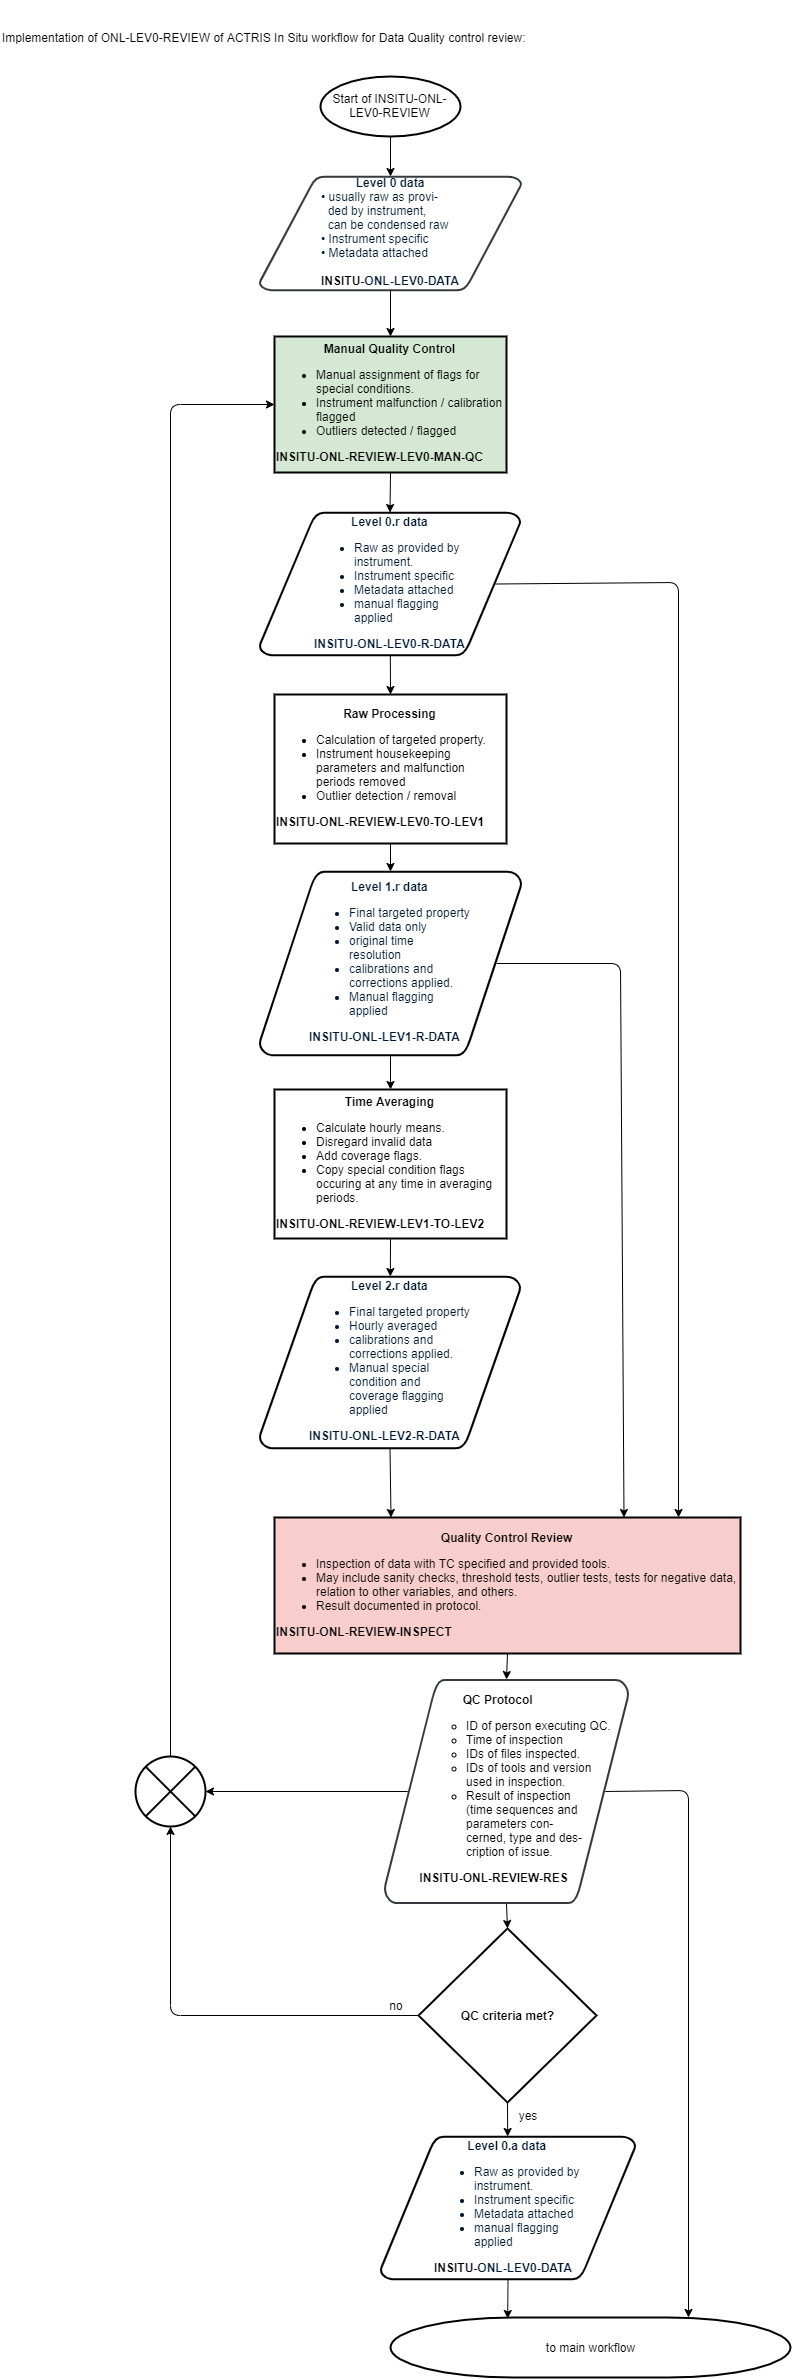

The diagram above was exported from draw.io. Its source (the exported page's mxGraphModel, read from the mxfile embedded in the PNG):
<mxGraphModel dx="1024" dy="592" grid="1" gridSize="10" guides="1" tooltips="1" connect="1" arrows="1" fold="1" page="1" pageScale="1" pageWidth="850" pageHeight="1100" math="0" shadow="0">
  <root>
    <mxCell id="ngGHzIP6geNlysYzvhct-0" />
    <mxCell id="ngGHzIP6geNlysYzvhct-1" parent="ngGHzIP6geNlysYzvhct-0" />
    <mxCell id="phr-FQ5731HG0YdBMf6r-0" value="Implementation of&amp;nbsp;ONL-LEV0-REVIEW of ACTRIS In Situ workflow for Data Quality control review:" style="text;html=1;strokeColor=none;fillColor=none;align=left;verticalAlign=middle;whiteSpace=wrap;rounded=0;" parent="ngGHzIP6geNlysYzvhct-1" vertex="1">
      <mxGeometry x="20" y="24" width="560" height="74" as="geometry" />
    </mxCell>
    <mxCell id="zhTMgvMLSTjn2z7BU1vS-0" value="Start of INSITU-ONL-LEV0-REVIEW" style="strokeWidth=2;html=1;shape=mxgraph.flowchart.start_1;whiteSpace=wrap;" parent="ngGHzIP6geNlysYzvhct-1" vertex="1">
      <mxGeometry x="340" y="100" width="140" height="60" as="geometry" />
    </mxCell>
    <mxCell id="HXsseXLR4IXh_D8Npf46-0" value="&lt;b&gt;Level 0 data&lt;/b&gt;&lt;br&gt;&lt;div align=&quot;left&quot;&gt;&lt;span&gt;&lt;span&gt;•&lt;/span&gt;&lt;/span&gt;&lt;span&gt;&amp;nbsp;usually raw as provi-&lt;br&gt;&amp;nbsp; ded by instrument,&lt;br&gt;&amp;nbsp; can be condensed raw&lt;/span&gt;&lt;/div&gt;&lt;div align=&quot;left&quot;&gt;&lt;span&gt;&lt;span&gt;•&lt;/span&gt;&lt;/span&gt;&lt;span&gt; Instrument specific&lt;/span&gt;&lt;/div&gt;&lt;div align=&quot;left&quot;&gt;&lt;span&gt;&lt;span&gt;•&lt;/span&gt;&lt;/span&gt;&lt;span&gt; Metadata attached&lt;br&gt;&lt;/span&gt;&lt;span&gt;&lt;b&gt;&lt;br&gt;&lt;/b&gt;&lt;/span&gt;&lt;b style=&quot;color: rgb(0 , 0 , 0) ; white-space: normal&quot;&gt;INSITU-&lt;/b&gt;&lt;span&gt;&lt;b&gt;ONL-LEV0-DATA&lt;/b&gt;&lt;/span&gt;&lt;span&gt;&lt;/span&gt;&lt;br&gt;&lt;/div&gt;" style="shape=mxgraph.flowchart.data;fillColor=none;strokeColor=#36393d;strokeWidth=2;gradientDirection=north;fontColor=#001933;fontStyle=0;html=1;" parent="ngGHzIP6geNlysYzvhct-1" vertex="1">
      <mxGeometry x="279" y="200" width="262" height="114" as="geometry" />
    </mxCell>
    <mxCell id="zaJv7uvzS7I8bJupsKWP-0" style="edgeStyle=orthogonalEdgeStyle;rounded=0;html=1;jettySize=auto;orthogonalLoop=1;entryX=0.5;entryY=0;entryPerimeter=0;exitX=0.5;exitY=1;exitDx=0;exitDy=0;exitPerimeter=0;entryDx=0;entryDy=0;" parent="ngGHzIP6geNlysYzvhct-1" source="zhTMgvMLSTjn2z7BU1vS-0" target="HXsseXLR4IXh_D8Npf46-0" edge="1">
      <mxGeometry relative="1" as="geometry">
        <mxPoint x="684.5" y="254" as="targetPoint" />
        <Array as="points" />
        <mxPoint x="684.5" y="228" as="sourcePoint" />
      </mxGeometry>
    </mxCell>
    <mxCell id="TKlDz7x158FPpfx7VD0S-0" value="&lt;b&gt;Manual Quality Control&lt;/b&gt;&lt;br&gt;&lt;div align=&quot;left&quot;&gt;&lt;ul&gt;&lt;li&gt;Manual assignment of flags for special conditions.&lt;/li&gt;&lt;li&gt;Instrument malfunction / calibration flagged&lt;/li&gt;&lt;li&gt;Outliers detected / flagged&lt;br&gt;&lt;/li&gt;&lt;/ul&gt;&lt;/div&gt;&lt;div align=&quot;left&quot;&gt;&lt;b&gt;INSITU-ONL-REVIEW-LEV0-MAN-QC&lt;/b&gt;&lt;br&gt;&lt;/div&gt;" style="whiteSpace=wrap;html=1;strokeWidth=2;fillColor=#d5e8d4;strokeColor=#000000;" parent="ngGHzIP6geNlysYzvhct-1" vertex="1">
      <mxGeometry x="294" y="360" width="232" height="136" as="geometry" />
    </mxCell>
    <mxCell id="TKlDz7x158FPpfx7VD0S-1" style="edgeStyle=orthogonalEdgeStyle;rounded=0;html=1;jettySize=auto;orthogonalLoop=1;entryX=0.5;entryY=0;entryDx=0;entryDy=0;exitX=0.5;exitY=1;exitDx=0;exitDy=0;exitPerimeter=0;" parent="ngGHzIP6geNlysYzvhct-1" source="HXsseXLR4IXh_D8Npf46-0" target="TKlDz7x158FPpfx7VD0S-0" edge="1">
      <mxGeometry relative="1" as="geometry">
        <mxPoint x="420" y="210" as="targetPoint" />
        <Array as="points" />
        <mxPoint x="420" y="330" as="sourcePoint" />
      </mxGeometry>
    </mxCell>
    <mxCell id="Uytax0C8ky-9MyNq17k9-0" value="&lt;b&gt;Level 2.r data&lt;/b&gt;&lt;br&gt;&lt;div align=&quot;left&quot;&gt;&lt;span&gt;&lt;/span&gt;&lt;ul&gt;&lt;li&gt;Final targeted property&lt;/li&gt;&lt;li&gt;Hourly averaged&lt;br&gt;&lt;/li&gt;&lt;li&gt;calibrations and&lt;br&gt;corrections applied.&lt;/li&gt;&lt;li&gt;Manual special &lt;br&gt;condition and&lt;br&gt;coverage flagging&lt;br&gt;applied&lt;/li&gt;&lt;/ul&gt;&lt;b&gt;INSITU-ONL-LEV2-R-DATA&lt;/b&gt;&lt;br&gt;&lt;/div&gt;" style="shape=mxgraph.flowchart.data;fillColor=#FFFFFF;strokeColor=#000000;strokeWidth=2;gradientColor=none;gradientDirection=north;fontColor=#001933;fontStyle=0;html=1;" parent="ngGHzIP6geNlysYzvhct-1" vertex="1">
      <mxGeometry x="279" y="1300" width="261" height="172" as="geometry" />
    </mxCell>
    <mxCell id="Uytax0C8ky-9MyNq17k9-1" value="&lt;b&gt;Quality Control Review&lt;/b&gt;&lt;br&gt;&lt;div align=&quot;left&quot;&gt;&lt;ul&gt;&lt;li&gt;Inspection of data with TC specified and provided tools.&lt;/li&gt;&lt;li&gt;May include sanity checks, threshold tests, outlier tests, tests for negative data, relation to other variables, and others.&lt;/li&gt;&lt;li&gt;Result documented in protocol.&lt;/li&gt;&lt;/ul&gt;&lt;/div&gt;&lt;div align=&quot;left&quot;&gt;&lt;b&gt;INSITU-ONL-REVIEW-INSPECT&lt;/b&gt;&lt;br&gt;&lt;/div&gt;" style="whiteSpace=wrap;html=1;strokeWidth=2;fillColor=#f8cecc;strokeColor=#000000;" parent="ngGHzIP6geNlysYzvhct-1" vertex="1">
      <mxGeometry x="294" y="1541" width="466" height="136" as="geometry" />
    </mxCell>
    <mxCell id="liwRuNCPkn0XFNR8LVXc-0" value="&lt;b&gt;QC criteria met?&lt;/b&gt;" style="strokeWidth=2;html=1;shape=mxgraph.flowchart.decision;whiteSpace=wrap;" parent="ngGHzIP6geNlysYzvhct-1" vertex="1">
      <mxGeometry x="438" y="1952" width="178" height="174" as="geometry" />
    </mxCell>
    <mxCell id="FUN1j9R-wRoGNTIF3QhM-0" value="&lt;b&gt;Level 0.r data&lt;/b&gt;&lt;br&gt;&lt;div align=&quot;left&quot;&gt;&lt;span&gt;&lt;/span&gt;&lt;ul&gt;&lt;li&gt;&lt;span&gt;Raw as provided by&lt;/span&gt;&lt;span&gt;&lt;br&gt;instrument.&lt;/span&gt;&lt;/li&gt;&lt;li&gt;&lt;span&gt;Instrument specific&lt;/span&gt;&lt;/li&gt;&lt;li&gt;&lt;span&gt;Metadata attached&lt;/span&gt;&lt;/li&gt;&lt;li&gt;&lt;span&gt;manual flagging&lt;br&gt;applied&lt;/span&gt;&lt;/li&gt;&lt;/ul&gt;&lt;span&gt;&lt;b&gt;INSITU-ONL-LEV0-R-DATA&lt;/b&gt;&lt;br&gt;&lt;/span&gt;&lt;/div&gt;" style="shape=mxgraph.flowchart.data;fillColor=#FFFFFF;strokeColor=#000000;strokeWidth=2;gradientColor=none;gradientDirection=north;fontColor=#001933;fontStyle=0;html=1;" parent="ngGHzIP6geNlysYzvhct-1" vertex="1">
      <mxGeometry x="279" y="536" width="261" height="143" as="geometry" />
    </mxCell>
    <mxCell id="ehOufxvl2iBk6dygRkuj-0" value="&lt;b&gt;Raw Processing&lt;/b&gt;&lt;br&gt;&lt;div align=&quot;left&quot;&gt;&lt;ul&gt;&lt;li&gt;Calculation of targeted property.&lt;/li&gt;&lt;li&gt;Instrument housekeeping parameters and malfunction periods removed&lt;/li&gt;&lt;li&gt;Outlier detection / removal&lt;br&gt;&lt;/li&gt;&lt;/ul&gt;&lt;/div&gt;&lt;div align=&quot;left&quot;&gt;&lt;b&gt;INSITU-ONL-REVIEW-LEV0-TO-LEV1&lt;/b&gt;&lt;br&gt;&lt;/div&gt;" style="whiteSpace=wrap;html=1;strokeWidth=2;" parent="ngGHzIP6geNlysYzvhct-1" vertex="1">
      <mxGeometry x="294" y="718" width="232" height="149" as="geometry" />
    </mxCell>
    <mxCell id="ehOufxvl2iBk6dygRkuj-1" value="&lt;b&gt;Level 1.r data&lt;/b&gt;&lt;br&gt;&lt;div align=&quot;left&quot;&gt;&lt;span&gt;&lt;/span&gt;&lt;ul&gt;&lt;li&gt;Final targeted property&lt;/li&gt;&lt;li&gt;Valid data only&lt;/li&gt;&lt;li&gt;original time&lt;br&gt;resolution&lt;/li&gt;&lt;li&gt;calibrations and&lt;br&gt;corrections applied.&lt;/li&gt;&lt;li&gt;Manual flagging&lt;br&gt;applied&lt;/li&gt;&lt;/ul&gt;&lt;b&gt;INSITU-ONL-LEV1-R-DATA&lt;/b&gt;&lt;br&gt;&lt;/div&gt;" style="shape=mxgraph.flowchart.data;fillColor=#FFFFFF;strokeColor=#000000;strokeWidth=2;gradientColor=none;gradientDirection=north;fontColor=#001933;fontStyle=0;html=1;" parent="ngGHzIP6geNlysYzvhct-1" vertex="1">
      <mxGeometry x="279" y="895" width="262" height="184" as="geometry" />
    </mxCell>
    <mxCell id="ehOufxvl2iBk6dygRkuj-2" value="&lt;b&gt;Time Averaging&lt;/b&gt;&lt;br&gt;&lt;div align=&quot;left&quot;&gt;&lt;ul&gt;&lt;li&gt;Calculate hourly means.&lt;/li&gt;&lt;li&gt;Disregard invalid data&lt;/li&gt;&lt;li&gt;Add coverage flags.&lt;/li&gt;&lt;li&gt;Copy special condition flags occuring at any time in averaging periods.&lt;/li&gt;&lt;/ul&gt;&lt;b&gt;INSITU-ONL-REVIEW-LEV1-TO-LEV2&lt;/b&gt;&lt;br&gt;&lt;/div&gt;" style="whiteSpace=wrap;html=1;strokeWidth=2;" parent="ngGHzIP6geNlysYzvhct-1" vertex="1">
      <mxGeometry x="294" y="1113" width="232" height="149" as="geometry" />
    </mxCell>
    <mxCell id="ehOufxvl2iBk6dygRkuj-3" value="" style="endArrow=classic;html=1;exitX=0.5;exitY=1;entryX=0.5;entryY=0;entryDx=0;entryDy=0;entryPerimeter=0;exitDx=0;exitDy=0;" parent="ngGHzIP6geNlysYzvhct-1" source="ehOufxvl2iBk6dygRkuj-0" target="ehOufxvl2iBk6dygRkuj-1" edge="1">
      <mxGeometry width="50" height="50" relative="1" as="geometry">
        <mxPoint x="274.5" y="1248" as="sourcePoint" />
        <mxPoint x="430" y="883" as="targetPoint" />
      </mxGeometry>
    </mxCell>
    <mxCell id="ehOufxvl2iBk6dygRkuj-4" value="" style="endArrow=classic;html=1;exitX=0.5;exitY=1;exitDx=0;exitDy=0;exitPerimeter=0;entryX=0.5;entryY=0;entryDx=0;entryDy=0;" parent="ngGHzIP6geNlysYzvhct-1" source="ehOufxvl2iBk6dygRkuj-1" target="ehOufxvl2iBk6dygRkuj-2" edge="1">
      <mxGeometry width="50" height="50" relative="1" as="geometry">
        <mxPoint x="390" y="1093" as="sourcePoint" />
        <mxPoint x="440" y="1103" as="targetPoint" />
      </mxGeometry>
    </mxCell>
    <mxCell id="Mt2RuSxAqOi4_UJY2uup-0" value="" style="endArrow=classic;html=1;exitX=0.905;exitY=0.5;exitDx=0;exitDy=0;exitPerimeter=0;entryX=0.867;entryY=0;entryDx=0;entryDy=0;entryPerimeter=0;" parent="ngGHzIP6geNlysYzvhct-1" source="FUN1j9R-wRoGNTIF3QhM-0" target="Uytax0C8ky-9MyNq17k9-1" edge="1">
      <mxGeometry width="50" height="50" relative="1" as="geometry">
        <mxPoint x="590" y="605.5" as="sourcePoint" />
        <mxPoint x="710" y="1510" as="targetPoint" />
        <Array as="points">
          <mxPoint x="698" y="606" />
        </Array>
      </mxGeometry>
    </mxCell>
    <mxCell id="Mt2RuSxAqOi4_UJY2uup-1" value="" style="endArrow=classic;html=1;exitX=0.905;exitY=0.5;exitDx=0;exitDy=0;exitPerimeter=0;entryX=0.75;entryY=0;entryDx=0;entryDy=0;" parent="ngGHzIP6geNlysYzvhct-1" source="ehOufxvl2iBk6dygRkuj-1" target="Uytax0C8ky-9MyNq17k9-1" edge="1">
      <mxGeometry width="50" height="50" relative="1" as="geometry">
        <mxPoint x="510.31500000000005" y="615.5" as="sourcePoint" />
        <mxPoint x="682.884" y="1553.04" as="targetPoint" />
        <Array as="points">
          <mxPoint x="640" y="987" />
        </Array>
      </mxGeometry>
    </mxCell>
    <mxCell id="Mt2RuSxAqOi4_UJY2uup-2" value="" style="endArrow=classic;html=1;exitX=0.5;exitY=1;exitDx=0;exitDy=0;exitPerimeter=0;entryX=0.25;entryY=0;entryDx=0;entryDy=0;" parent="ngGHzIP6geNlysYzvhct-1" source="Uytax0C8ky-9MyNq17k9-0" target="Uytax0C8ky-9MyNq17k9-1" edge="1">
      <mxGeometry width="50" height="50" relative="1" as="geometry">
        <mxPoint x="20" y="1750" as="sourcePoint" />
        <mxPoint x="70" y="1700" as="targetPoint" />
      </mxGeometry>
    </mxCell>
    <mxCell id="Mt2RuSxAqOi4_UJY2uup-3" value="" style="endArrow=classic;html=1;exitX=0.5;exitY=1;exitDx=0;exitDy=0;" parent="ngGHzIP6geNlysYzvhct-1" source="ehOufxvl2iBk6dygRkuj-2" target="Uytax0C8ky-9MyNq17k9-0" edge="1">
      <mxGeometry width="50" height="50" relative="1" as="geometry">
        <mxPoint x="20" y="1750" as="sourcePoint" />
        <mxPoint x="70" y="1700" as="targetPoint" />
      </mxGeometry>
    </mxCell>
    <mxCell id="Mt2RuSxAqOi4_UJY2uup-4" value="" style="endArrow=classic;html=1;entryX=0.5;entryY=0;entryDx=0;entryDy=0;entryPerimeter=0;exitX=0.5;exitY=1;exitDx=0;exitDy=0;" parent="ngGHzIP6geNlysYzvhct-1" source="TKlDz7x158FPpfx7VD0S-0" target="FUN1j9R-wRoGNTIF3QhM-0" edge="1">
      <mxGeometry width="50" height="50" relative="1" as="geometry">
        <mxPoint x="130" y="550" as="sourcePoint" />
        <mxPoint x="180" y="500" as="targetPoint" />
      </mxGeometry>
    </mxCell>
    <mxCell id="Mt2RuSxAqOi4_UJY2uup-5" value="" style="endArrow=classic;html=1;entryX=0.5;entryY=0;entryDx=0;entryDy=0;" parent="ngGHzIP6geNlysYzvhct-1" source="FUN1j9R-wRoGNTIF3QhM-0" target="ehOufxvl2iBk6dygRkuj-0" edge="1">
      <mxGeometry width="50" height="50" relative="1" as="geometry">
        <mxPoint x="140" y="560" as="sourcePoint" />
        <mxPoint x="190" y="510" as="targetPoint" />
      </mxGeometry>
    </mxCell>
    <mxCell id="Mt2RuSxAqOi4_UJY2uup-8" value="" style="endArrow=classic;html=1;entryX=0;entryY=0.5;entryDx=0;entryDy=0;exitX=0.5;exitY=0;exitDx=0;exitDy=0;exitPerimeter=0;" parent="ngGHzIP6geNlysYzvhct-1" source="Ek_DNcK9T-3lx6ctGdzn-1" target="TKlDz7x158FPpfx7VD0S-0" edge="1">
      <mxGeometry width="50" height="50" relative="1" as="geometry">
        <mxPoint x="230" y="1750" as="sourcePoint" />
        <mxPoint x="170" y="920" as="targetPoint" />
        <Array as="points">
          <mxPoint x="190" y="428" />
        </Array>
      </mxGeometry>
    </mxCell>
    <mxCell id="Mt2RuSxAqOi4_UJY2uup-9" value="" style="endArrow=classic;html=1;exitX=0.5;exitY=1;exitDx=0;exitDy=0;entryX=0.5;entryY=0;entryDx=0;entryDy=0;entryPerimeter=0;" parent="ngGHzIP6geNlysYzvhct-1" source="Uytax0C8ky-9MyNq17k9-1" target="CMMSUSJJ-eX0xEnY9f9O-0" edge="1">
      <mxGeometry width="50" height="50" relative="1" as="geometry">
        <mxPoint x="20" y="1990" as="sourcePoint" />
        <mxPoint x="540" y="1690" as="targetPoint" />
      </mxGeometry>
    </mxCell>
    <mxCell id="o3ou3rscCQI00ib3_KBS-0" value="&lt;b&gt;Level 0.a data&lt;/b&gt;&lt;br&gt;&lt;div align=&quot;left&quot;&gt;&lt;span&gt;&lt;/span&gt;&lt;ul&gt;&lt;li&gt;&lt;span&gt;Raw as provided by&lt;/span&gt;&lt;span&gt;&lt;br&gt;instrument.&lt;/span&gt;&lt;/li&gt;&lt;li&gt;&lt;span&gt;Instrument specific&lt;/span&gt;&lt;/li&gt;&lt;li&gt;&lt;span&gt;Metadata attached&lt;/span&gt;&lt;/li&gt;&lt;li&gt;&lt;span&gt;manual flagging&lt;br&gt;applied&lt;/span&gt;&lt;/li&gt;&lt;/ul&gt;&lt;b style=&quot;color: rgb(0 , 0 , 0) ; white-space: normal&quot;&gt;INSITU-&lt;/b&gt;&lt;span&gt;&lt;b&gt;ONL-LEV0-DATA&lt;/b&gt;&lt;br&gt;&lt;/span&gt;&lt;/div&gt;" style="shape=mxgraph.flowchart.data;fillColor=#FFFFFF;strokeColor=#000000;strokeWidth=2;gradientColor=none;gradientDirection=north;fontColor=#001933;fontStyle=0;html=1;" parent="ngGHzIP6geNlysYzvhct-1" vertex="1">
      <mxGeometry x="400" y="2160" width="255" height="143" as="geometry" />
    </mxCell>
    <mxCell id="o3ou3rscCQI00ib3_KBS-1" value="to main workflow" style="strokeWidth=2;html=1;shape=mxgraph.flowchart.terminator;whiteSpace=wrap;" parent="ngGHzIP6geNlysYzvhct-1" vertex="1">
      <mxGeometry x="410" y="2341" width="400" height="60" as="geometry" />
    </mxCell>
    <mxCell id="o3ou3rscCQI00ib3_KBS-2" value="" style="endArrow=classic;html=1;exitX=0.5;exitY=1;exitDx=0;exitDy=0;exitPerimeter=0;" parent="ngGHzIP6geNlysYzvhct-1" source="liwRuNCPkn0XFNR8LVXc-0" target="o3ou3rscCQI00ib3_KBS-0" edge="1">
      <mxGeometry width="50" height="50" relative="1" as="geometry">
        <mxPoint x="269" y="2231" as="sourcePoint" />
        <mxPoint x="319" y="2181" as="targetPoint" />
      </mxGeometry>
    </mxCell>
    <mxCell id="o3ou3rscCQI00ib3_KBS-3" value="" style="endArrow=classic;html=1;exitX=0.5;exitY=1;exitDx=0;exitDy=0;exitPerimeter=0;entryX=0.293;entryY=0.017;entryDx=0;entryDy=0;entryPerimeter=0;" parent="ngGHzIP6geNlysYzvhct-1" source="o3ou3rscCQI00ib3_KBS-0" target="o3ou3rscCQI00ib3_KBS-1" edge="1">
      <mxGeometry width="50" height="50" relative="1" as="geometry">
        <mxPoint x="537" y="2136" as="sourcePoint" />
        <mxPoint x="537" y="2170" as="targetPoint" />
      </mxGeometry>
    </mxCell>
    <mxCell id="o3ou3rscCQI00ib3_KBS-4" value="yes" style="text;html=1;strokeColor=none;fillColor=none;align=center;verticalAlign=middle;whiteSpace=wrap;rounded=0;" parent="ngGHzIP6geNlysYzvhct-1" vertex="1">
      <mxGeometry x="527" y="2129" width="40" height="20" as="geometry" />
    </mxCell>
    <mxCell id="o3ou3rscCQI00ib3_KBS-5" value="no" style="text;html=1;strokeColor=none;fillColor=none;align=center;verticalAlign=middle;whiteSpace=wrap;rounded=0;" parent="ngGHzIP6geNlysYzvhct-1" vertex="1">
      <mxGeometry x="395.5" y="2019" width="40" height="20" as="geometry" />
    </mxCell>
    <mxCell id="Ek_DNcK9T-3lx6ctGdzn-0" value="" style="endArrow=classic;html=1;exitX=0.5;exitY=1;exitDx=0;exitDy=0;exitPerimeter=0;entryX=0.5;entryY=0;entryDx=0;entryDy=0;entryPerimeter=0;" parent="ngGHzIP6geNlysYzvhct-1" source="CMMSUSJJ-eX0xEnY9f9O-0" target="liwRuNCPkn0XFNR8LVXc-0" edge="1">
      <mxGeometry width="50" height="50" relative="1" as="geometry">
        <mxPoint x="527.5" y="1903.0900000000001" as="sourcePoint" />
        <mxPoint x="319" y="1895" as="targetPoint" />
      </mxGeometry>
    </mxCell>
    <mxCell id="Ek_DNcK9T-3lx6ctGdzn-1" value="" style="verticalLabelPosition=bottom;verticalAlign=top;html=1;strokeWidth=2;shape=mxgraph.flowchart.or;" parent="ngGHzIP6geNlysYzvhct-1" vertex="1">
      <mxGeometry x="155" y="1780" width="70" height="70" as="geometry" />
    </mxCell>
    <mxCell id="Ek_DNcK9T-3lx6ctGdzn-2" value="" style="endArrow=classic;html=1;exitX=0.095;exitY=0.5;exitDx=0;exitDy=0;exitPerimeter=0;entryX=1;entryY=0.5;entryDx=0;entryDy=0;entryPerimeter=0;" parent="ngGHzIP6geNlysYzvhct-1" source="CMMSUSJJ-eX0xEnY9f9O-0" target="Ek_DNcK9T-3lx6ctGdzn-1" edge="1">
      <mxGeometry width="50" height="50" relative="1" as="geometry">
        <mxPoint x="406" y="1815" as="sourcePoint" />
        <mxPoint x="240" y="1830" as="targetPoint" />
      </mxGeometry>
    </mxCell>
    <mxCell id="Ek_DNcK9T-3lx6ctGdzn-3" value="" style="endArrow=classic;html=1;entryX=0.5;entryY=1;entryDx=0;entryDy=0;entryPerimeter=0;exitX=0;exitY=0.5;exitDx=0;exitDy=0;exitPerimeter=0;" parent="ngGHzIP6geNlysYzvhct-1" source="liwRuNCPkn0XFNR8LVXc-0" target="Ek_DNcK9T-3lx6ctGdzn-1" edge="1">
      <mxGeometry width="50" height="50" relative="1" as="geometry">
        <mxPoint x="20" y="2470" as="sourcePoint" />
        <mxPoint x="70" y="2420" as="targetPoint" />
        <Array as="points">
          <mxPoint x="190" y="2039" />
        </Array>
      </mxGeometry>
    </mxCell>
    <mxCell id="Y-OEtUQn8VOG3yvWDNSn-0" value="" style="endArrow=classic;html=1;exitX=0.905;exitY=0.5;exitDx=0;exitDy=0;exitPerimeter=0;entryX=0.745;entryY=0;entryDx=0;entryDy=0;entryPerimeter=0;" parent="ngGHzIP6geNlysYzvhct-1" source="CMMSUSJJ-eX0xEnY9f9O-0" target="o3ou3rscCQI00ib3_KBS-1" edge="1">
      <mxGeometry width="50" height="50" relative="1" as="geometry">
        <mxPoint x="649" y="1814.08" as="sourcePoint" />
        <mxPoint x="790" y="2110" as="targetPoint" />
        <Array as="points">
          <mxPoint x="708" y="1814" />
        </Array>
      </mxGeometry>
    </mxCell>
    <mxCell id="CMMSUSJJ-eX0xEnY9f9O-0" value="&lt;div align=&quot;left&quot;&gt;&amp;nbsp; &amp;nbsp; &amp;nbsp; &amp;nbsp; &amp;nbsp; &amp;nbsp; &amp;nbsp; &amp;nbsp; &amp;nbsp; &amp;nbsp; &amp;nbsp; &amp;nbsp;&lt;b&gt;QC Protocol&lt;/b&gt;&lt;br&gt;&lt;ul&gt;&lt;ul&gt;&lt;li&gt;&lt;span style=&quot;text-align: center&quot;&gt;ID of person executing QC.&lt;/span&gt;&lt;/li&gt;&lt;li&gt;Time of inspection&lt;/li&gt;&lt;li&gt;IDs of files inspected.&lt;/li&gt;&lt;li&gt;IDs of tools and version &lt;br&gt;used in inspection.&lt;/li&gt;&lt;li&gt;Result of inspection &lt;br&gt;(time sequences and parameters con-&lt;br&gt;cerned, type and des-&lt;br&gt;cription of issue.&lt;/li&gt;&lt;/ul&gt;&lt;/ul&gt;&lt;div align=&quot;left&quot;&gt;&lt;b&gt;&amp;nbsp; &amp;nbsp; &amp;nbsp; &amp;nbsp; &amp;nbsp; INSITU-ONL-REVIEW-RES&lt;/b&gt;&lt;/div&gt;&lt;/div&gt;" style="strokeWidth=2;html=1;shape=mxgraph.flowchart.data;whiteSpace=wrap;fillColor=none;strokeColor=#36393d;" parent="ngGHzIP6geNlysYzvhct-1" vertex="1">
      <mxGeometry x="404" y="1703" width="244" height="224" as="geometry" />
    </mxCell>
  </root>
</mxGraphModel>